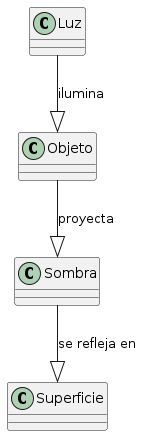

The diagram above was rendered by PlantUML. Its source (embedded in the PNG):
@startuml
class Sombra
class Objeto

class Luz

class Superficie

Objeto --|>  Sombra: proyecta
Sombra --|> Superficie : se refleja en
Luz --|> Objeto : ilumina
@enduml